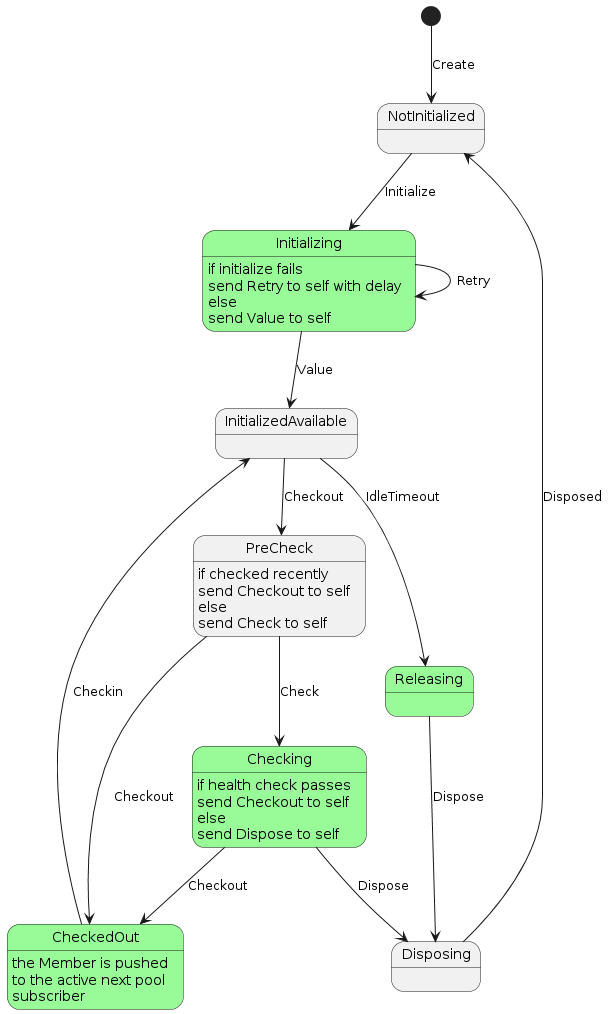

The diagram above was rendered by PlantUML. Its source (embedded in the PNG):
@startuml

state Initializing #palegreen {
}
state Checking #palegreen {
}
state Releasing #palegreen {
}
state CheckedOut #palegreen {
}

[*] --> NotInitialized: Create
NotInitialized --> Initializing: Initialize
Initializing --> InitializedAvailable: Value
Initializing --> Initializing: Retry
InitializedAvailable --> PreCheck: Checkout 
PreCheck --> Checking: Check
Checking --> Disposing: Dispose
Checking --> CheckedOut: Checkout
InitializedAvailable --> Releasing: IdleTimeout
Releasing --> Disposing: Dispose 
Disposing --> NotInitialized: Disposed
CheckedOut --> InitializedAvailable: Checkin
PreCheck --> CheckedOut: Checkout

Initializing: if initialize fails
Initializing: send Retry to self with delay
Initializing: else 
Initializing: send Value to self

PreCheck: if checked recently
PreCheck: send Checkout to self
PreCheck: else 
PreCheck: send Check to self

Checking: if health check passes
Checking: send Checkout to self
Checking: else
Checking: send Dispose to self

CheckedOut: the Member is pushed 
CheckedOut: to the active next pool 
CheckedOut: subscriber

@enduml